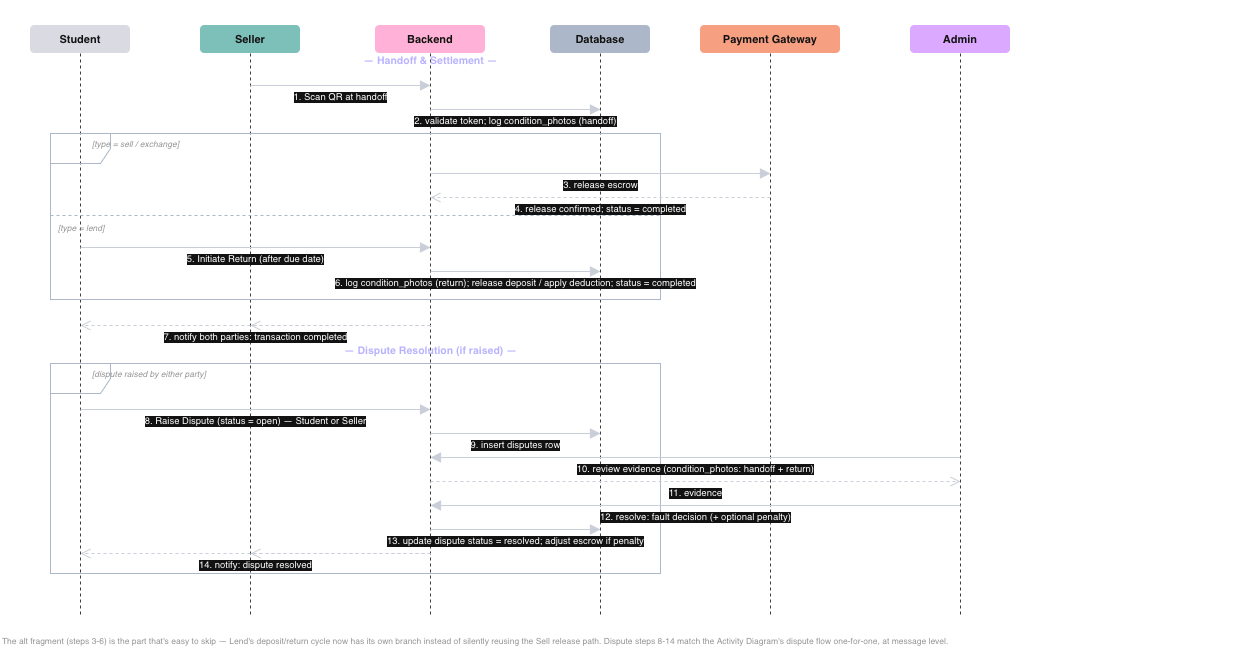

The diagram above was exported from draw.io. Its source (the exported page's mxGraphModel, read from the mxfile embedded in the PNG):
<mxGraphModel dx="964" dy="665" grid="1" gridSize="10" guides="1" tooltips="1" connect="1" arrows="1" fold="1" page="1" pageScale="1" pageWidth="1280" pageHeight="660" math="0" shadow="0">
  <root>
    <mxCell id="0" />
    <mxCell id="1" parent="0" />
    <mxCell id="c1" parent="1" style="text;html=1;align=left;verticalAlign=middle;fontSize=10.5;" value="&lt;b&gt;Sequence Diagram (3 of 3)&lt;/b&gt; — Handoff, Settlement, Lend Return &amp;amp; Disputes. Continued from part 2 of 3. End of the merged Sequence Diagram." vertex="1">
      <mxGeometry height="20" width="1100" x="10" y="5" as="geometry" />
    </mxCell>
    <mxCell id="c2" parent="1" style="rounded=1;whiteSpace=wrap;html=1;fillColor=#15151f;strokeColor=none;fontColor=#ffffff;fontStyle=1;fontSize=11;" value="Student" vertex="1">
      <mxGeometry height="28" width="100" x="40" y="30" as="geometry" />
    </mxCell>
    <mxCell id="e3" edge="1" parent="1" style="html=1;endArrow=none;startArrow=none;dashed=1;strokeColor=#cccccc;" value="">
      <mxGeometry relative="1" as="geometry">
        <mxPoint x="90" y="58" as="sourcePoint" />
        <mxPoint x="90" y="620" as="targetPoint" />
      </mxGeometry>
    </mxCell>
    <mxCell id="c4" parent="1" style="rounded=1;whiteSpace=wrap;html=1;fillColor=#0b5750;strokeColor=none;fontColor=#ffffff;fontStyle=1;fontSize=11;" value="Seller" vertex="1">
      <mxGeometry height="28" width="100" x="210" y="30" as="geometry" />
    </mxCell>
    <mxCell id="e5" edge="1" parent="1" style="html=1;endArrow=none;startArrow=none;dashed=1;strokeColor=#cccccc;" value="">
      <mxGeometry relative="1" as="geometry">
        <mxPoint x="260" y="58" as="sourcePoint" />
        <mxPoint x="260" y="620" as="targetPoint" />
      </mxGeometry>
    </mxCell>
    <mxCell id="c6" parent="1" style="rounded=1;whiteSpace=wrap;html=1;fillColor=#7a1440;strokeColor=none;fontColor=#ffffff;fontStyle=1;fontSize=11;" value="Backend" vertex="1">
      <mxGeometry height="28" width="110" x="385" y="30" as="geometry" />
    </mxCell>
    <mxCell id="e7" edge="1" parent="1" style="html=1;endArrow=none;startArrow=none;dashed=1;strokeColor=#cccccc;" value="">
      <mxGeometry relative="1" as="geometry">
        <mxPoint x="440" y="58" as="sourcePoint" />
        <mxPoint x="440" y="620" as="targetPoint" />
      </mxGeometry>
    </mxCell>
    <mxCell id="c8" parent="1" style="rounded=1;whiteSpace=wrap;html=1;fillColor=#334155;strokeColor=none;fontColor=#ffffff;fontStyle=1;fontSize=11;" value="Database" vertex="1">
      <mxGeometry height="28" width="100" x="560" y="30" as="geometry" />
    </mxCell>
    <mxCell id="e9" edge="1" parent="1" style="html=1;endArrow=none;startArrow=none;dashed=1;strokeColor=#cccccc;" value="">
      <mxGeometry relative="1" as="geometry">
        <mxPoint x="610" y="58" as="sourcePoint" />
        <mxPoint x="610" y="620" as="targetPoint" />
      </mxGeometry>
    </mxCell>
    <mxCell id="c10" parent="1" style="rounded=1;whiteSpace=wrap;html=1;fillColor=#9a3412;strokeColor=none;fontColor=#ffffff;fontStyle=1;fontSize=11;" value="Payment Gateway" vertex="1">
      <mxGeometry height="28" width="140" x="710" y="30" as="geometry" />
    </mxCell>
    <mxCell id="e11" edge="1" parent="1" style="html=1;endArrow=none;startArrow=none;dashed=1;strokeColor=#cccccc;" value="">
      <mxGeometry relative="1" as="geometry">
        <mxPoint x="780" y="58" as="sourcePoint" />
        <mxPoint x="780" y="620" as="targetPoint" />
      </mxGeometry>
    </mxCell>
    <mxCell id="c12" parent="1" style="rounded=1;whiteSpace=wrap;html=1;fillColor=#5b21b6;strokeColor=none;fontColor=#ffffff;fontStyle=1;fontSize=11;" value="Admin" vertex="1">
      <mxGeometry height="28" width="100" x="920" y="30" as="geometry" />
    </mxCell>
    <mxCell id="e13" edge="1" parent="1" style="html=1;endArrow=none;startArrow=none;dashed=1;strokeColor=#cccccc;" value="">
      <mxGeometry relative="1" as="geometry">
        <mxPoint x="970" y="58" as="sourcePoint" />
        <mxPoint x="970" y="620" as="targetPoint" />
      </mxGeometry>
    </mxCell>
    <mxCell id="c14" parent="1" style="text;html=1;align=center;verticalAlign=middle;fontSize=10.5;fontStyle=1;fontColor=#3730a3;" value="— Handoff &amp;amp; Settlement —" vertex="1">
      <mxGeometry height="20" width="260" x="310" y="54" as="geometry" />
    </mxCell>
    <mxCell id="e15" edge="1" parent="1" style="html=1;endArrow=block;endFill=1;endSize=8;startArrow=none;strokeColor=#1f2430;fontSize=9.5;labelBackgroundColor=#ffffff;align=center;verticalAlign=top;" value="1. Scan QR at handoff">
      <mxGeometry relative="1" as="geometry">
        <mxPoint x="260" y="90" as="sourcePoint" />
        <mxPoint x="440" y="90" as="targetPoint" />
      </mxGeometry>
    </mxCell>
    <mxCell id="e16" edge="1" parent="1" style="html=1;endArrow=block;endFill=1;endSize=8;startArrow=none;strokeColor=#1f2430;fontSize=9.5;labelBackgroundColor=#ffffff;align=center;verticalAlign=top;" value="2. validate token; log condition_photos (handoff)">
      <mxGeometry relative="1" as="geometry">
        <mxPoint x="440" y="114" as="sourcePoint" />
        <mxPoint x="610" y="114" as="targetPoint" />
      </mxGeometry>
    </mxCell>
    <mxCell id="c17" parent="1" style="shape=umlFrame;whiteSpace=wrap;html=1;align=left;verticalAlign=top;spacingLeft=4;spacingTop=2;fontSize=9;fontStyle=1;fillColor=none;strokeColor=#334155;" value="alt" vertex="1">
      <mxGeometry height="166" width="610" x="60" y="138" as="geometry" />
    </mxCell>
    <mxCell id="c18" parent="1" style="text;html=1;align=left;verticalAlign=middle;fontSize=8.5;fontStyle=2;fontColor=#666666;" value="[type = sell / exchange]" vertex="1">
      <mxGeometry height="16" width="565" x="100" y="140" as="geometry" />
    </mxCell>
    <mxCell id="e19" edge="1" parent="1" style="html=1;endArrow=block;endFill=1;endSize=8;startArrow=none;strokeColor=#1f2430;fontSize=9.5;labelBackgroundColor=#ffffff;align=center;verticalAlign=top;" value="3. release escrow">
      <mxGeometry relative="1" as="geometry">
        <mxPoint x="440" y="178" as="sourcePoint" />
        <mxPoint x="780" y="178" as="targetPoint" />
      </mxGeometry>
    </mxCell>
    <mxCell id="e20" edge="1" parent="1" style="html=1;endArrow=open;endFill=0;endSize=8;startArrow=none;dashed=1;strokeColor=#1f2430;fontSize=9.5;labelBackgroundColor=#ffffff;align=center;verticalAlign=top;" value="4. release confirmed; status = completed">
      <mxGeometry relative="1" as="geometry">
        <mxPoint x="780" y="202" as="sourcePoint" />
        <mxPoint x="440" y="202" as="targetPoint" />
      </mxGeometry>
    </mxCell>
    <mxCell id="e21" edge="1" parent="1" style="html=1;endArrow=none;startArrow=none;dashed=1;strokeColor=#334155;" value="">
      <mxGeometry relative="1" as="geometry">
        <mxPoint x="60" y="220" as="sourcePoint" />
        <mxPoint x="670" y="220" as="targetPoint" />
      </mxGeometry>
    </mxCell>
    <mxCell id="c22" parent="1" style="text;html=1;align=left;verticalAlign=middle;fontSize=8.5;fontStyle=2;fontColor=#666666;" value="[type = lend]" vertex="1">
      <mxGeometry height="16" width="150" x="66" y="224" as="geometry" />
    </mxCell>
    <mxCell id="e23" edge="1" parent="1" style="html=1;endArrow=block;endFill=1;endSize=8;startArrow=none;strokeColor=#1f2430;fontSize=9.5;labelBackgroundColor=#ffffff;align=center;verticalAlign=top;" value="5. Initiate Return (after due date)">
      <mxGeometry relative="1" as="geometry">
        <mxPoint x="90" y="252" as="sourcePoint" />
        <mxPoint x="440" y="252" as="targetPoint" />
      </mxGeometry>
    </mxCell>
    <mxCell id="e24" edge="1" parent="1" style="html=1;endArrow=block;endFill=1;endSize=8;startArrow=none;strokeColor=#1f2430;fontSize=9.5;labelBackgroundColor=#ffffff;align=center;verticalAlign=top;" value="6. log condition_photos (return); release deposit / apply deduction; status = completed">
      <mxGeometry relative="1" as="geometry">
        <mxPoint x="440" y="276" as="sourcePoint" />
        <mxPoint x="610" y="276" as="targetPoint" />
      </mxGeometry>
    </mxCell>
    <mxCell id="e25" edge="1" parent="1" style="html=1;endArrow=open;endFill=0;endSize=8;startArrow=none;dashed=1;strokeColor=#1f2430;fontSize=9.5;labelBackgroundColor=#ffffff;align=center;verticalAlign=top;" value="7. notify both parties: transaction completed">
      <mxGeometry relative="1" as="geometry">
        <mxPoint x="440" y="330" as="sourcePoint" />
        <mxPoint x="90" y="330" as="targetPoint" />
      </mxGeometry>
    </mxCell>
    <mxCell id="e26" edge="1" parent="1" style="html=1;endArrow=open;endFill=0;endSize=8;startArrow=none;dashed=1;strokeColor=#1f2430;fontSize=9.5;labelBackgroundColor=#ffffff;align=center;verticalAlign=top;" value="">
      <mxGeometry relative="1" as="geometry">
        <mxPoint x="440" y="330" as="sourcePoint" />
        <mxPoint x="260" y="330" as="targetPoint" />
      </mxGeometry>
    </mxCell>
    <mxCell id="c27" parent="1" style="text;html=1;align=center;verticalAlign=middle;fontSize=10.5;fontStyle=1;fontColor=#3730a3;" value="— Dispute Resolution (if raised) —" vertex="1">
      <mxGeometry height="20" width="320" x="280" y="344" as="geometry" />
    </mxCell>
    <mxCell id="c28" parent="1" style="shape=umlFrame;whiteSpace=wrap;html=1;align=left;verticalAlign=top;spacingLeft=4;spacingTop=2;fontSize=9;fontStyle=1;fillColor=none;strokeColor=#334155;" value="opt" vertex="1">
      <mxGeometry height="210" width="610" x="60" y="368" as="geometry" />
    </mxCell>
    <mxCell id="c29" parent="1" style="text;html=1;align=left;verticalAlign=middle;fontSize=8.5;fontStyle=2;fontColor=#666666;" value="[dispute raised by either party]" vertex="1">
      <mxGeometry height="16" width="565" x="100" y="370" as="geometry" />
    </mxCell>
    <mxCell id="e30" edge="1" parent="1" style="html=1;endArrow=block;endFill=1;endSize=8;startArrow=none;strokeColor=#1f2430;fontSize=9.5;labelBackgroundColor=#ffffff;align=center;verticalAlign=top;" value="8. Raise Dispute (status = open) — Student or Seller">
      <mxGeometry relative="1" as="geometry">
        <mxPoint x="90" y="414" as="sourcePoint" />
        <mxPoint x="440" y="414" as="targetPoint" />
      </mxGeometry>
    </mxCell>
    <mxCell id="e31" edge="1" parent="1" style="html=1;endArrow=block;endFill=1;endSize=8;startArrow=none;strokeColor=#1f2430;fontSize=9.5;labelBackgroundColor=#ffffff;align=center;verticalAlign=top;" value="9. insert disputes row">
      <mxGeometry relative="1" as="geometry">
        <mxPoint x="440" y="438" as="sourcePoint" />
        <mxPoint x="610" y="438" as="targetPoint" />
      </mxGeometry>
    </mxCell>
    <mxCell id="e32" edge="1" parent="1" style="html=1;endArrow=block;endFill=1;endSize=8;startArrow=none;strokeColor=#1f2430;fontSize=9.5;labelBackgroundColor=#ffffff;align=center;verticalAlign=top;" value="10. review evidence (condition_photos: handoff + return)">
      <mxGeometry relative="1" as="geometry">
        <mxPoint x="970" y="462" as="sourcePoint" />
        <mxPoint x="440" y="462" as="targetPoint" />
      </mxGeometry>
    </mxCell>
    <mxCell id="e33" edge="1" parent="1" style="html=1;endArrow=open;endFill=0;endSize=8;startArrow=none;dashed=1;strokeColor=#1f2430;fontSize=9.5;labelBackgroundColor=#ffffff;align=center;verticalAlign=top;" value="11. evidence">
      <mxGeometry relative="1" as="geometry">
        <mxPoint x="440" y="486" as="sourcePoint" />
        <mxPoint x="970" y="486" as="targetPoint" />
      </mxGeometry>
    </mxCell>
    <mxCell id="e34" edge="1" parent="1" style="html=1;endArrow=block;endFill=1;endSize=8;startArrow=none;strokeColor=#1f2430;fontSize=9.5;labelBackgroundColor=#ffffff;align=center;verticalAlign=top;" value="12. resolve: fault decision (+ optional penalty)">
      <mxGeometry relative="1" as="geometry">
        <mxPoint x="970" y="510" as="sourcePoint" />
        <mxPoint x="440" y="510" as="targetPoint" />
      </mxGeometry>
    </mxCell>
    <mxCell id="e35" edge="1" parent="1" style="html=1;endArrow=block;endFill=1;endSize=8;startArrow=none;strokeColor=#1f2430;fontSize=9.5;labelBackgroundColor=#ffffff;align=center;verticalAlign=top;" value="13. update dispute status = resolved; adjust escrow if penalty">
      <mxGeometry relative="1" as="geometry">
        <mxPoint x="440" y="534" as="sourcePoint" />
        <mxPoint x="610" y="534" as="targetPoint" />
      </mxGeometry>
    </mxCell>
    <mxCell id="e36" edge="1" parent="1" style="html=1;endArrow=open;endFill=0;endSize=8;startArrow=none;dashed=1;strokeColor=#1f2430;fontSize=9.5;labelBackgroundColor=#ffffff;align=center;verticalAlign=top;" value="14. notify: dispute resolved">
      <mxGeometry relative="1" as="geometry">
        <mxPoint x="440" y="558" as="sourcePoint" />
        <mxPoint x="90" y="558" as="targetPoint" />
      </mxGeometry>
    </mxCell>
    <mxCell id="e37" edge="1" parent="1" style="html=1;endArrow=open;endFill=0;endSize=8;startArrow=none;dashed=1;strokeColor=#1f2430;fontSize=9.5;labelBackgroundColor=#ffffff;align=center;verticalAlign=top;" value="">
      <mxGeometry relative="1" as="geometry">
        <mxPoint x="440" y="558" as="sourcePoint" />
        <mxPoint x="260" y="558" as="targetPoint" />
      </mxGeometry>
    </mxCell>
    <mxCell id="c38" parent="1" style="text;html=1;align=left;verticalAlign=middle;fontSize=8.5;fontColor=#666666;" value="The alt fragment (steps 3-6) is the part that's easy to skip — Lend's deposit/return cycle now has its own branch instead of silently reusing the Sell release path. Dispute steps 8-14 match the Activity Diagram's dispute flow one-for-one, at message level." vertex="1">
      <mxGeometry height="26" width="1250" x="10" y="632" as="geometry" />
    </mxCell>
  </root>
</mxGraphModel>